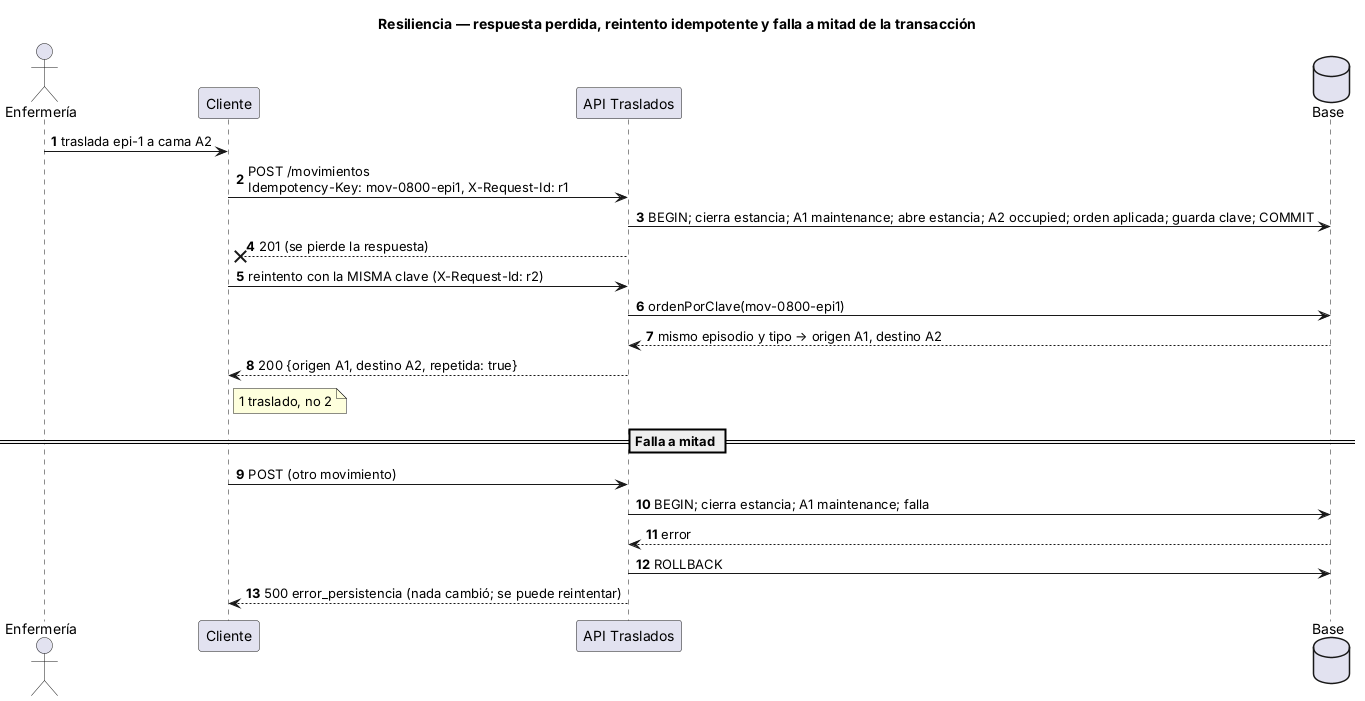

The diagram above was rendered by PlantUML. Its source (embedded in the PNG):
@startuml semana-05-secuencia-resiliencia
title Resiliencia — respuesta perdida, reintento idempotente y falla a mitad de la transacción
skinparam defaultFontName Arial
autonumber
actor "Enfermería" as E
participant "Cliente" as C
participant "API Traslados" as A
database "Base" as B
E -> C : traslada epi-1 a cama A2
C -> A : POST /movimientos\nIdempotency-Key: mov-0800-epi1, X-Request-Id: r1
A -> B : BEGIN; cierra estancia; A1 maintenance; abre estancia; A2 occupied; orden aplicada; guarda clave; COMMIT
A --x C : 201 (se pierde la respuesta)
C -> A : reintento con la MISMA clave (X-Request-Id: r2)
A -> B : ordenPorClave(mov-0800-epi1)
B --> A : mismo episodio y tipo → origen A1, destino A2
A --> C : 200 {origen A1, destino A2, repetida: true}
note right of C : 1 traslado, no 2
== Falla a mitad ==
C -> A : POST (otro movimiento)
A -> B : BEGIN; cierra estancia; A1 maintenance; falla
B --> A : error
A -> B : ROLLBACK
A --> C : 500 error_persistencia (nada cambió; se puede reintentar)
@enduml